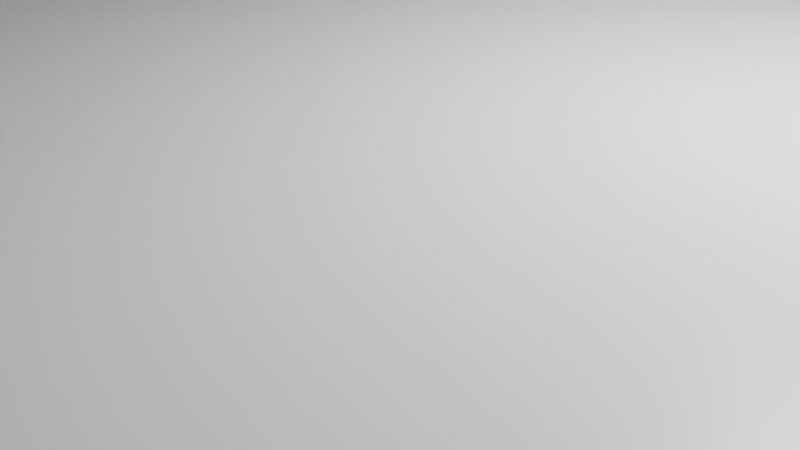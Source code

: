 # Source: Crossroad.blend  (saved by Blender 2.80.75; exported with 4.5.12 LTS)
import bpy
from mathutils import Matrix  # noqa: F401  (used for matrix-valued properties, if any)

bpy.ops.wm.read_factory_settings(use_empty=True)
scene = bpy.context.scene
scene.name = 'Scene'

# ---- collections
col_collection = bpy.data.collections.new('Collection'); scene.collection.children.link(col_collection)

# ---- materials (node trees are filled in below, after node groups)
mat_material = bpy.data.materials.new('Material')
mat_material.alpha_threshold = 0.0
mat_material.use_transparent_shadow = False
mat_material.line_color = (0.0, 0.0, 0.0, 1.0)

# ---- material node trees
mat_material.use_nodes = True; mat_material.node_tree.nodes.clear()
_N = mat_material.node_tree.nodes; _L = mat_material.node_tree.links
n0 = _N.new('ShaderNodeOutputMaterial'); n0.name = 'Material Output'; n0.location = (300, 300)
n1 = _N.new('ShaderNodeBsdfPrincipled'); n1.name = 'Principled BSDF'; n1.location = (10, 300)
n1.distribution = 'GGX'
n1.subsurface_method = 'BURLEY'
n1.inputs[2].default_value = 0.4
n1.inputs[3].default_value = 1.45
n1.inputs[27].default_value = (0.0, 0.0, 0.0, 1.0)
n1.inputs[28].default_value = 1.0
_L.new(n1.outputs[0], n0.inputs[0])
n0.is_active_output = True

# ---- world
world_world = bpy.data.worlds.new('World'); scene.world = world_world
world_world.use_nodes = True; world_world.node_tree.nodes.clear()
_N = world_world.node_tree.nodes; _L = world_world.node_tree.links
n0 = _N.new('ShaderNodeOutputWorld'); n0.name = 'World Output'; n0.location = (300, 300)
n1 = _N.new('ShaderNodeBackground'); n1.name = 'Background'; n1.location = (10, 300)
n1.inputs[0].default_value = (0.05088, 0.05088, 0.05088, 1.0)
_L.new(n1.outputs[0], n0.inputs[0])
n0.is_active_output = True
world_world.color = (0.05088, 0.05088, 0.05088)
world_world.use_sun_shadow = False
world_world.sun_shadow_jitter_overblur = 0.0

# ---- cameras
cam_camera = bpy.data.cameras.new('Camera')
cam_camera.clip_end = 100.0
cam_camera.ortho_scale = 7.314

# ---- lights
light_light = bpy.data.lights.new('Light', 'POINT')
light_light.transmission_factor = 0.0
light_light.energy = 1000.0
light_light.shadow_soft_size = 0.1
light_light.shadow_maximum_resolution = 0.006
light_light.use_absolute_resolution = True

# ---- meshes
me_cube = bpy.data.meshes.new('Cube')
me_cube.from_pydata([(27.49, 28.64, 3.022), (51.1, 8.736, 0.7694), (0.0, -38.58, 3.096), (0.2401, -42.26, 0.8589), (19.49, 36.64, 3.146), (0.1608, 59.96, 0.4328), (0.2401, -42.27, 3.09), (29.34, 30.51, 3.008), (21.36, 38.5, 3.132), (0.02322, -42.39, 27.03), (29.58, 30.43, 23.74), (21.6, 38.41, 23.87), (0.02322, -38.67, 27.05), (27.73, 28.56, 23.76), (19.73, 36.56, 23.88), (0.1608, 59.95, 2.664), (29.62, -12.46, 3.135), (0.0, 56.38, 3.476), (27.77, -10.6, 3.132), (0.02326, 60.01, 27.12), (0.02327, 56.29, 27.11), (29.62, -12.78, 23.89), (27.76, -10.9, 23.89), (-27.49, 28.64, 3.022), (-50.92, 8.914, 0.4675), (-19.49, 36.64, 3.146), (-29.34, 30.51, 3.008), (-21.36, 38.5, 3.132), (-0.02322, -42.39, 27.03), (-29.58, 30.43, 23.74), (-21.6, 38.41, 23.87), (-0.02322, -38.67, 27.05), (-27.73, 28.56, 23.76), (-19.73, 36.56, 23.88), (-29.63, -12.47, 3.152), (-27.77, -10.61, 3.144), (-0.02326, 60.01, 27.12), (-0.02327, 56.29, 27.11), (-29.62, -12.73, 23.87), (-27.75, -10.88, 23.88), (-50.95, 8.905, 2.698), (-47.23, 8.905, 2.741), (-21.61, -20.49, 3.059), (-19.74, -18.9, 23.78), (-19.76, -18.62, 3.023), (-51.16, 8.749, 27.02), (-47.44, 8.749, 27.07), (-21.59, -20.77, 23.78), (51.13, 8.728, 3.0), (47.23, 8.905, 2.741), (21.84, -20.68, 3.032), (19.74, -18.91, 23.76), (19.88, -18.73, 3.038), (51.22, 8.811, 27.11), (47.5, 8.811, 27.15), (21.61, -20.77, 23.76)], [(2, 6), (15, 17)], [(1, 48, 6, 3), (5, 15, 48, 1), (54, 12, 9, 53), (5, 1, 3, 24), (20, 54, 53, 19), (21, 22, 18, 16), (50, 16, 18, 52), (8, 7, 48, 15), (0, 4, 17, 49), (11, 8, 15, 19), (4, 14, 20, 17), (10, 11, 19, 53), (14, 13, 54, 20), (7, 10, 53, 48), (13, 0, 49, 54), (10, 13, 14, 11), (10, 7, 0, 13), (11, 14, 4, 8), (7, 8, 4, 0), (24, 3, 6, 40), (5, 24, 40, 15), (46, 45, 28, 31), (2, 49, 17, 41), (37, 36, 45, 46), (38, 34, 35, 39), (27, 15, 40, 26), (23, 41, 17, 25), (30, 36, 15, 27), (25, 17, 37, 33), (29, 45, 36, 30), (33, 37, 46, 32), (26, 40, 45, 29), (32, 46, 41, 23), (29, 30, 33, 32), (29, 32, 23, 26), (30, 27, 25, 33), (26, 23, 25, 27), (42, 34, 40, 6), (35, 44, 2, 41), (44, 43, 31, 2), (38, 47, 28, 45), (43, 39, 46, 31), (34, 38, 45, 40), (47, 42, 6, 28), (39, 35, 41, 46), (42, 44, 35, 34), (43, 44, 42, 47), (47, 38, 39, 43), (16, 50, 6, 48), (52, 18, 49, 2), (51, 52, 2, 12), (55, 21, 53, 9), (22, 51, 12, 54), (21, 16, 48, 53), (50, 55, 9, 6), (18, 22, 54, 49), (55, 51, 22, 21), (51, 55, 50, 52)])
_uv = me_cube.uv_layers.new(name='UVMap')
_uv.uv.foreach_set('vector', [0.125, 0.5, 0.375, 0.5, 0.375, 0.75, 0.125, 0.75, 0.625, 0.5, 0.875, 0.5, 0.875, 0.75, 0.625, 0.75, 0.3841, 0.009087, 0.3841, 0.2409, 0.375, 0.25, 0.375, 0.0, 0.625, 0.5, 0.125, 0.5, 0.125, 0.75, 0.625, 0.75, 0.6159, 0.009087, 0.3841, 0.009087, 0.375, 0.0, 0.625, 0.0, 0.375, 0.5121, 0.3841, 0.02123, 0.3841, 0.02124, 0.375, 0.5122, 0.375, 0.7378, 0.375, 0.5122, 0.3841, 0.02124, 0.3841, 0.2288, 0.875, 0.5341, 0.875, 0.7159, 0.875, 0.75, 0.875, 0.5, 0.4182, 0.009087, 0.5818, 0.009087, 0.6159, 0.009087, 0.3841, 0.009087, 0.875, 0.5341, 0.875, 0.5341, 0.875, 0.5, 0.875, 0.5, 0.5818, 0.009087, 0.5818, 0.009087, 0.6159, 0.009087, 0.6159, 0.009087, 0.875, 0.7159, 0.875, 0.5341, 0.875, 0.5, 0.875, 0.75, 0.5818, 0.009087, 0.4182, 0.009087, 0.3841, 0.009087, 0.6159, 0.009087, 0.875, 0.7159, 0.875, 0.7159, 0.875, 0.75, 0.875, 0.75, 0.4182, 0.009087, 0.4182, 0.009087, 0.3841, 0.009087, 0.3841, 0.009087, 0.875, 0.7159, 0.4182, 0.009087, 0.5818, 0.009087, 0.875, 0.5341, 0.875, 0.7159, 0.875, 0.7159, 0.4182, 0.009087, 0.4182, 0.009087, 0.875, 0.5341, 0.5818, 0.009087, 0.5818, 0.009087, 0.875, 0.5341, 0.875, 0.7159, 0.875, 0.5341, 0.5818, 0.009087, 0.4182, 0.009087, 0.125, 0.5, 0.125, 0.75, 0.375, 0.75, 0.375, 0.5, 0.625, 0.5, 0.625, 0.75, 0.875, 0.75, 0.875, 0.5, 0.3841, 0.009087, 0.375, 0.0, 0.375, 0.25, 0.3841, 0.2409, 0.3841, 0.2409, 0.3841, 0.009087, 0.6159, 0.009087, 0.3841, 0.009087, 0.6159, 0.009087, 0.625, 0.0, 0.375, 0.0, 0.3841, 0.009087, 0.375, 0.5124, 0.375, 0.5124, 0.3841, 0.02147, 0.3841, 0.02147, 0.875, 0.5341, 0.875, 0.5, 0.875, 0.75, 0.875, 0.7159, 0.4182, 0.009087, 0.3841, 0.009087, 0.6159, 0.009087, 0.5818, 0.009087, 0.875, 0.5341, 0.875, 0.5, 0.875, 0.5, 0.875, 0.5341, 0.5818, 0.009087, 0.6159, 0.009087, 0.6159, 0.009087, 0.5818, 0.009087, 0.875, 0.7159, 0.875, 0.75, 0.875, 0.5, 0.875, 0.5341, 0.5818, 0.009087, 0.6159, 0.009087, 0.3841, 0.009087, 0.4182, 0.009087, 0.875, 0.7159, 0.875, 0.75, 0.875, 0.75, 0.875, 0.7159, 0.4182, 0.009087, 0.3841, 0.009087, 0.3841, 0.009087, 0.4182, 0.009087, 0.875, 0.7159, 0.875, 0.5341, 0.5818, 0.009087, 0.4182, 0.009087, 0.875, 0.7159, 0.4182, 0.009087, 0.4182, 0.009087, 0.875, 0.7159, 0.875, 0.5341, 0.875, 0.5341, 0.5818, 0.009087, 0.5818, 0.009087, 0.875, 0.7159, 0.4182, 0.009087, 0.5818, 0.009087, 0.875, 0.5341, 0.375, 0.7376, 0.375, 0.5124, 0.375, 0.5, 0.375, 0.75, 0.3841, 0.02147, 0.3841, 0.2285, 0.3841, 0.2409, 0.3841, 0.009087, 0.3841, 0.2285, 0.3841, 0.2285, 0.3841, 0.2409, 0.3841, 0.2409, 0.375, 0.5124, 0.375, 0.7376, 0.375, 0.75, 0.375, 0.5, 0.3841, 0.2285, 0.3841, 0.02147, 0.3841, 0.009087, 0.3841, 0.2409, 0.375, 0.5124, 0.375, 0.5124, 0.375, 0.5, 0.375, 0.5, 0.375, 0.7376, 0.375, 0.7376, 0.375, 0.75, 0.375, 0.75, 0.3841, 0.02147, 0.3841, 0.02147, 0.3841, 0.009087, 0.3841, 0.009087, 0.375, 0.7376, 0.3841, 0.2285, 0.3841, 0.02147, 0.375, 0.5124, 0.3841, 0.2285, 0.3841, 0.2285, 0.375, 0.7376, 0.375, 0.7376, 0.375, 0.7376, 0.375, 0.5124, 0.3841, 0.02147, 0.3841, 0.2285, 0.375, 0.5122, 0.375, 0.7378, 0.375, 0.75, 0.375, 0.5, 0.3841, 0.2288, 0.3841, 0.02124, 0.3841, 0.009087, 0.3841, 0.2409, 0.3841, 0.2288, 0.3841, 0.2288, 0.3841, 0.2409, 0.3841, 0.2409, 0.375, 0.7379, 0.375, 0.5121, 0.375, 0.5, 0.375, 0.75, 0.3841, 0.02123, 0.3841, 0.2288, 0.3841, 0.2409, 0.3841, 0.009087, 0.375, 0.5121, 0.375, 0.5122, 0.375, 0.5, 0.375, 0.5, 0.375, 0.7378, 0.375, 0.7379, 0.375, 0.75, 0.375, 0.75, 0.3841, 0.02124, 0.3841, 0.02123, 0.3841, 0.009087, 0.3841, 0.009087, 0.375, 0.7379, 0.3841, 0.2288, 0.3841, 0.02123, 0.375, 0.5121, 0.3841, 0.2288, 0.375, 0.7379, 0.375, 0.7378, 0.3841, 0.2288])
me_cube.materials.append(mat_material)
me_cube.use_remesh_preserve_volume = False
me_cube.use_remesh_preserve_attributes = False
me_cube.use_mirror_vertex_groups = False
me_cube.update()
me_cube_001 = bpy.data.meshes.new('Cube.001')
me_cube_001.from_pydata([(-2.249, -0.3135, 0.4768), (-2.249, -0.3135, 8.227), (-2.249, 0.3135, 0.4768), (-2.249, 0.3135, 8.227), (2.249, -0.3135, 0.4768), (2.249, -0.3135, 8.227), (2.249, 0.3135, 0.4768), (2.249, 0.3135, 8.227), (-2.543, -1.0, 0.4023), (-2.543, -1.0, 8.551), (-2.543, 1.0, 8.551), (-2.543, 1.0, 0.4023), (2.543, 1.0, 0.4023), (2.543, 1.0, 8.551), (2.543, -1.0, 8.551), (2.543, -1.0, 0.4023), (-2.256, -1.0, 0.4394), (-2.256, -1.0, 8.264), (-2.256, 1.0, 8.264), (-2.256, 1.0, 0.4394), (2.256, 1.0, 0.4394), (2.256, 1.0, 8.264), (2.256, -1.0, 8.264), (2.256, -1.0, 0.4394)], [], [(8, 9, 10, 11), (2, 3, 7, 6), (12, 13, 14, 15), (4, 5, 1, 0), (11, 12, 15, 8), (13, 10, 9, 14), (16, 17, 9, 8), (18, 19, 11, 10), (19, 20, 12, 11), (21, 18, 10, 13), (20, 21, 13, 12), (22, 23, 15, 14), (23, 16, 8, 15), (17, 22, 14, 9), (0, 1, 17, 16), (3, 2, 19, 18), (2, 6, 20, 19), (7, 3, 18, 21), (6, 7, 21, 20), (5, 4, 23, 22), (4, 0, 16, 23), (1, 5, 22, 17)])
_uv = me_cube_001.uv_layers.new(name='UVMap')
_uv.uv.foreach_set('vector', [0.375, 0.0, 0.625, 0.0, 0.625, 0.25, 0.375, 0.25, 0.3893, 0.2736, 0.6107, 0.2736, 0.6107, 0.4764, 0.3893, 0.4764, 0.375, 0.5, 0.625, 0.5, 0.625, 0.75, 0.375, 0.75, 0.3893, 0.7736, 0.6107, 0.7736, 0.6107, 0.9764, 0.3893, 0.9764, 0.125, 0.5, 0.375, 0.5, 0.375, 0.75, 0.125, 0.75, 0.625, 0.5, 0.875, 0.5, 0.875, 0.75, 0.625, 0.75, 0.3836, 0.9859, 0.6164, 0.9859, 0.625, 1.0, 0.375, 1.0, 0.6164, 0.2641, 0.3836, 0.2641, 0.375, 0.25, 0.625, 0.25, 0.3836, 0.2641, 0.3836, 0.4859, 0.375, 0.5, 0.375, 0.25, 0.6164, 0.4859, 0.6164, 0.2641, 0.625, 0.25, 0.625, 0.5, 0.3836, 0.4859, 0.6164, 0.4859, 0.625, 0.5, 0.375, 0.5, 0.6164, 0.7641, 0.3836, 0.7641, 0.375, 0.75, 0.625, 0.75, 0.3836, 0.7641, 0.3836, 0.9859, 0.375, 1.0, 0.375, 0.75, 0.6164, 0.9859, 0.6164, 0.7641, 0.625, 0.75, 0.625, 1.0, 0.3893, 0.9764, 0.6107, 0.9764, 0.6164, 0.9859, 0.3836, 0.9859, 0.6107, 0.2736, 0.3893, 0.2736, 0.3836, 0.2641, 0.6164, 0.2641, 0.3893, 0.2736, 0.3893, 0.4764, 0.3836, 0.4859, 0.3836, 0.2641, 0.6107, 0.4764, 0.6107, 0.2736, 0.6164, 0.2641, 0.6164, 0.4859, 0.3893, 0.4764, 0.6107, 0.4764, 0.6164, 0.4859, 0.3836, 0.4859, 0.6107, 0.7736, 0.3893, 0.7736, 0.3836, 0.7641, 0.6164, 0.7641, 0.3893, 0.7736, 0.3893, 0.9764, 0.3836, 0.9859, 0.3836, 0.7641, 0.6107, 0.9764, 0.6107, 0.7736, 0.6164, 0.7641, 0.6164, 0.9859])
me_cube_001.use_remesh_preserve_volume = False
me_cube_001.use_remesh_preserve_attributes = False
me_cube_001.use_mirror_vertex_groups = False
me_cube_001.update()

# ---- objects
ob_cube = bpy.data.objects.new('Cube', me_cube)
ob_light = bpy.data.objects.new('Light', light_light)
ob_camera = bpy.data.objects.new('Camera', cam_camera)
ob_cube_001 = bpy.data.objects.new('Cube.001', me_cube_001)

# ---- transforms, parenting, visibility, modifiers, constraints
ob_cube.location = (13.91, -20.24, 0.3157)
ob_cube.rotation_euler = (0.0, -0.0, 0.7854)
ob_cube.scale = (2.412, 2.412, 2.412)
ob_cube.lock_rotations_4d = False
ob_cube.empty_display_type = 'ARROWS'
ob_cube.lineart.crease_threshold = 0.0
ob_light.location = (4.076, 1.005, 5.904)
ob_light.rotation_euler = (0.6503, 0.05522, 1.866)
ob_light.lock_rotations_4d = False
ob_light.empty_display_type = 'ARROWS'
ob_light.color = (0.0, 0.0, 0.0, 0.0)
ob_light.lineart.crease_threshold = 0.0
ob_camera.location = (7.359, -6.926, 4.958)
ob_camera.rotation_euler = (1.109, 0.0, 0.8149)
ob_camera.lock_rotations_4d = False
ob_camera.empty_display_type = 'ARROWS'
ob_camera.color = (0.0, 0.0, 0.0, 0.0)
ob_camera.display_type = 'WIRE'
ob_camera.lineart.crease_threshold = 0.0
ob_cube_001.location = (0.0, 79.82, 1.265)
ob_cube_001.scale = (3.625, 3.625, 3.625)
ob_cube_001.lineart.crease_threshold = 0.0

# ---- collection membership
col_collection.objects.link(ob_cube)
col_collection.objects.link(ob_light)
col_collection.objects.link(ob_camera)
col_collection.objects.link(ob_cube_001)

# ---- scene / render settings (as saved in the file)
scene.camera = ob_camera
scene.frame_start = 1; scene.frame_end = 250; scene.frame_set(1)
scene.render.engine = 'BLENDER_EEVEE_NEXT'
scene.cycles.use_denoising = False
scene.cycles.samples = 128
scene.cycles.sampling_pattern = 'TABULATED_SOBOL'
scene.cycles.use_adaptive_sampling = False
scene.cycles.use_light_tree = False
scene.view_settings.view_transform = 'Filmic'
bpy.context.view_layer.update()
